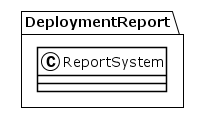

The diagram above was rendered by PlantUML. Its source (embedded in the PNG):
@startuml
!theme plain
package DeploymentReport {
class ReportSystem {
}
}
@enduml